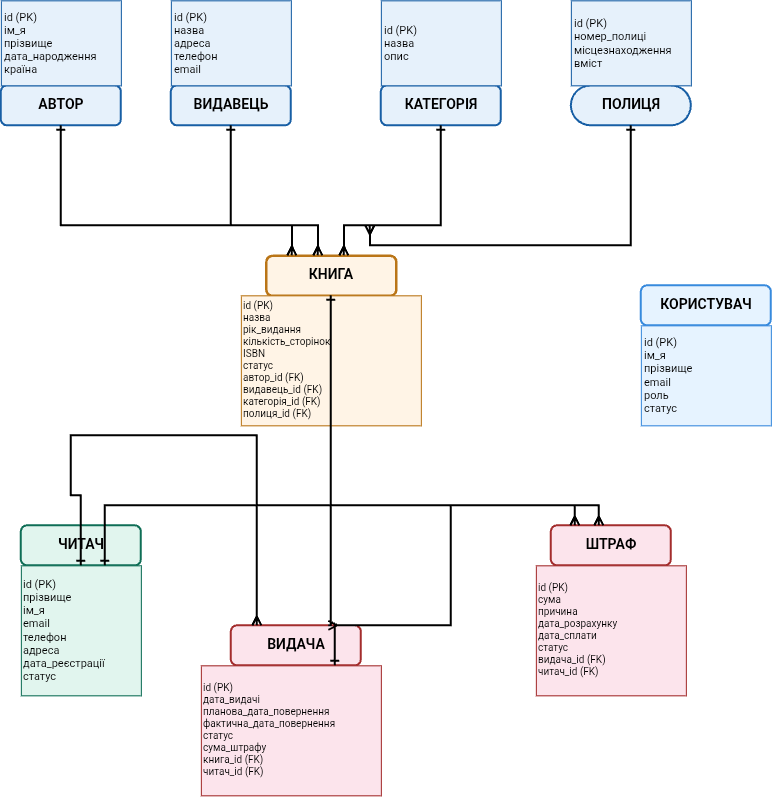

The diagram above was exported from draw.io. Its source (the exported page's mxGraphModel, read from the mxfile embedded in the PNG):
<mxGraphModel dx="720" dy="1216" grid="1" gridSize="10" guides="1" tooltips="1" connect="1" arrows="1" fold="1" page="1" pageScale="1" pageWidth="850" pageHeight="1100" math="0" shadow="0">
  <root>
    <mxCell id="0" />
    <mxCell id="1" parent="0" />
    <mxCell id="nPDFUPT4OR1QEPjyjCfF-1" parent="1" style="rounded=1;whiteSpace=wrap;html=1;fillColor=#E6F1FB;strokeColor=#185FA5;strokeWidth=2;fontSize=14;fontStyle=1" value="АВТОР" vertex="1">
      <mxGeometry height="40" width="120" x="40" y="110" as="geometry" />
    </mxCell>
    <mxCell id="nPDFUPT4OR1QEPjyjCfF-2" parent="1" style="rounded=0;whiteSpace=wrap;html=1;fillColor=#E6F1FB;strokeColor=#185FA5;strokeWidth=1;fontSize=11;align=left;spacing=3" value="id (PK)&#10;ім_я&#10;прізвище&#10;дата_народження&#10;країна" vertex="1">
      <mxGeometry height="85" width="120" x="40" y="25" as="geometry" />
    </mxCell>
    <mxCell id="nPDFUPT4OR1QEPjyjCfF-3" parent="1" style="rounded=1;whiteSpace=wrap;html=1;fillColor=#E6F1FB;strokeColor=#185FA5;strokeWidth=2;fontSize=14;fontStyle=1" value="ВИДАВЕЦЬ" vertex="1">
      <mxGeometry height="40" width="120" x="210" y="110" as="geometry" />
    </mxCell>
    <mxCell id="nPDFUPT4OR1QEPjyjCfF-4" parent="1" style="rounded=0;whiteSpace=wrap;html=1;fillColor=#E6F1FB;strokeColor=#185FA5;strokeWidth=1;fontSize=11;align=left;spacing=3" value="id (PK)&#10;назва&#10;адреса&#10;телефон&#10;email" vertex="1">
      <mxGeometry height="85" width="120" x="210" y="25" as="geometry" />
    </mxCell>
    <mxCell id="nPDFUPT4OR1QEPjyjCfF-5" parent="1" style="rounded=1;whiteSpace=wrap;html=1;fillColor=#E6F1FB;strokeColor=#185FA5;strokeWidth=2;fontSize=14;fontStyle=1" value="КАТЕГОРІЯ" vertex="1">
      <mxGeometry height="40" width="120" x="420" y="110" as="geometry" />
    </mxCell>
    <mxCell id="nPDFUPT4OR1QEPjyjCfF-6" parent="1" style="rounded=0;whiteSpace=wrap;html=1;fillColor=#E6F1FB;strokeColor=#185FA5;strokeWidth=1;fontSize=11;align=left;spacing=3" value="id (PK)&#10;назва&#10;опис" vertex="1">
      <mxGeometry height="85" width="120" x="420" y="25" as="geometry" />
    </mxCell>
    <mxCell id="nPDFUPT4OR1QEPjyjCfF-7" parent="1" style="rounded=1;whiteSpace=wrap;html=1;fillColor=#E6F1FB;strokeColor=#185FA5;strokeWidth=2;fontSize=14;fontStyle=1;arcSize=50;" value="ПОЛИЦЯ" vertex="1">
      <mxGeometry height="40" width="120" x="610" y="110" as="geometry" />
    </mxCell>
    <mxCell id="nPDFUPT4OR1QEPjyjCfF-8" parent="1" style="rounded=0;whiteSpace=wrap;html=1;fillColor=#E6F1FB;strokeColor=#185FA5;strokeWidth=1;fontSize=11;align=left;spacing=3" value="id (PK)&#10;номер_полиці&#10;місцезнаходження&#10;вміст" vertex="1">
      <mxGeometry height="85" width="120" x="610" y="25" as="geometry" />
    </mxCell>
    <mxCell id="nPDFUPT4OR1QEPjyjCfF-9" parent="1" style="rounded=1;whiteSpace=wrap;html=1;fillColor=#FFF4E6;strokeColor=#BA7517;strokeWidth=2.5;fontSize=14;fontStyle=1" value="КНИГА" vertex="1">
      <mxGeometry height="40" width="130" x="305" y="280" as="geometry" />
    </mxCell>
    <mxCell id="nPDFUPT4OR1QEPjyjCfF-10" parent="1" style="rounded=0;whiteSpace=wrap;html=1;fillColor=#FFF4E6;strokeColor=#BA7517;strokeWidth=1;fontSize=10;align=left;spacing=2" value="id (PK)&#10;назва&#10;рік_видання&#10;кількість_сторінок&#10;ISBN&#10;статус&#10;автор_id (FK)&#10;видавець_id (FK)&#10;категорія_id (FK)&#10;полиця_id (FK)" vertex="1">
      <mxGeometry height="130" width="180" x="280" y="320" as="geometry" />
    </mxCell>
    <mxCell id="nPDFUPT4OR1QEPjyjCfF-11" parent="1" style="rounded=1;whiteSpace=wrap;html=1;fillColor=#E1F5EE;strokeColor=#0F6E56;strokeWidth=2;fontSize=14;fontStyle=1" value="ЧИТАЧ" vertex="1">
      <mxGeometry height="40" width="120" x="60" y="550" as="geometry" />
    </mxCell>
    <mxCell id="nPDFUPT4OR1QEPjyjCfF-12" parent="1" style="rounded=0;whiteSpace=wrap;html=1;fillColor=#E1F5EE;strokeColor=#0F6E56;strokeWidth=1;fontSize=11;align=left;spacing=2" value="id (PK)&#10;прізвище&#10;ім_я&#10;email&#10;телефон&#10;адреса&#10;дата_реєстрації&#10;статус" vertex="1">
      <mxGeometry height="130" width="120" x="60" y="590" as="geometry" />
    </mxCell>
    <mxCell id="nPDFUPT4OR1QEPjyjCfF-13" parent="1" style="rounded=1;whiteSpace=wrap;html=1;fillColor=#FCE4EC;strokeColor=#A32D2D;strokeWidth=2;fontSize=14;fontStyle=1" value="ВИДАЧА" vertex="1">
      <mxGeometry height="40" width="130" x="270" y="650" as="geometry" />
    </mxCell>
    <mxCell id="nPDFUPT4OR1QEPjyjCfF-14" parent="1" style="rounded=0;whiteSpace=wrap;html=1;fillColor=#FCE4EC;strokeColor=#A32D2D;strokeWidth=1;fontSize=10;align=left;spacing=2" value="id (PK)&#10;дата_видачі&#10;планова_дата_повернення&#10;фактична_дата_повернення&#10;статус&#10;сума_штрафу&#10;книга_id (FK)&#10;читач_id (FK)" vertex="1">
      <mxGeometry height="130" width="180" x="240" y="690" as="geometry" />
    </mxCell>
    <mxCell id="nPDFUPT4OR1QEPjyjCfF-15" parent="1" style="rounded=1;whiteSpace=wrap;html=1;fillColor=#FCE4EC;strokeColor=#A32D2D;strokeWidth=2;fontSize=14;fontStyle=1" value="ШТРАФ" vertex="1">
      <mxGeometry height="40" width="120" x="590" y="550" as="geometry" />
    </mxCell>
    <mxCell id="nPDFUPT4OR1QEPjyjCfF-16" parent="1" style="rounded=0;whiteSpace=wrap;html=1;fillColor=#FCE4EC;strokeColor=#A32D2D;strokeWidth=1;fontSize=10;align=left;spacing=2" value="id (PK)&#10;сума&#10;причина&#10;дата_розрахунку&#10;дата_сплати&#10;статус&#10;видача_id (FK)&#10;читач_id (FK)" vertex="1">
      <mxGeometry height="130" width="150" x="575" y="590" as="geometry" />
    </mxCell>
    <mxCell id="nPDFUPT4OR1QEPjyjCfF-17" parent="1" style="rounded=1;whiteSpace=wrap;html=1;fillColor=#E6F3FF;strokeColor=#378ADD;strokeWidth=2;fontSize=14;fontStyle=1" value="КОРИСТУВАЧ" vertex="1">
      <mxGeometry height="40" width="130" x="680" y="310" as="geometry" />
    </mxCell>
    <mxCell id="nPDFUPT4OR1QEPjyjCfF-18" parent="1" style="rounded=0;whiteSpace=wrap;html=1;fillColor=#E6F3FF;strokeColor=#378ADD;strokeWidth=1;fontSize=11;align=left;spacing=3" value="id (PK)&#10;ім_я&#10;прізвище&#10;email&#10;роль&#10;статус" vertex="1">
      <mxGeometry height="100" width="130" x="680" y="350" as="geometry" />
    </mxCell>
    <mxCell id="nPDFUPT4OR1QEPjyjCfF-19" edge="1" parent="1" source="nPDFUPT4OR1QEPjyjCfF-1" style="edgeStyle=orthogonalEdgeStyle;rounded=0;orthogonalLoop=1;jettySize=auto;html=1;exitX=0.5;exitY=1;entryX=0.2;entryY=0;strokeWidth=2;endArrow=ERmany;endFill=1;startArrow=ERone;startFill=0;" target="nPDFUPT4OR1QEPjyjCfF-9">
      <mxGeometry relative="1" as="geometry">
        <Array as="points">
          <mxPoint x="110" y="250" />
          <mxPoint x="335" y="250" />
        </Array>
      </mxGeometry>
    </mxCell>
    <mxCell id="nPDFUPT4OR1QEPjyjCfF-20" edge="1" parent="1" source="nPDFUPT4OR1QEPjyjCfF-3" style="edgeStyle=orthogonalEdgeStyle;rounded=0;orthogonalLoop=1;jettySize=auto;html=1;exitX=0.5;exitY=1;entryX=0.4;entryY=0;strokeWidth=2;endArrow=ERmany;endFill=1;startArrow=ERone;startFill=0;" target="nPDFUPT4OR1QEPjyjCfF-9">
      <mxGeometry relative="1" as="geometry">
        <Array as="points">
          <mxPoint x="290" y="250" />
          <mxPoint x="350" y="250" />
        </Array>
      </mxGeometry>
    </mxCell>
    <mxCell id="nPDFUPT4OR1QEPjyjCfF-21" edge="1" parent="1" source="nPDFUPT4OR1QEPjyjCfF-5" style="edgeStyle=orthogonalEdgeStyle;rounded=0;orthogonalLoop=1;jettySize=auto;html=1;exitX=0.5;exitY=1;entryX=0.6;entryY=0;strokeWidth=2;endArrow=ERmany;endFill=1;startArrow=ERone;startFill=0;" target="nPDFUPT4OR1QEPjyjCfF-9">
      <mxGeometry relative="1" as="geometry">
        <Array as="points">
          <mxPoint x="470" y="250" />
          <mxPoint x="365" y="250" />
        </Array>
      </mxGeometry>
    </mxCell>
    <mxCell id="nPDFUPT4OR1QEPjyjCfF-22" edge="1" parent="1" source="nPDFUPT4OR1QEPjyjCfF-7" style="edgeStyle=orthogonalEdgeStyle;rounded=0;orthogonalLoop=1;jettySize=auto;html=1;exitX=0.5;exitY=1;strokeWidth=2;endArrow=ERmany;endFill=1;startArrow=ERone;startFill=0;">
      <mxGeometry relative="1" as="geometry">
        <Array as="points">
          <mxPoint x="670" y="270" />
          <mxPoint x="409" y="270" />
        </Array>
        <mxPoint x="409" y="250" as="targetPoint" />
      </mxGeometry>
    </mxCell>
    <mxCell id="nPDFUPT4OR1QEPjyjCfF-23" edge="1" parent="1" source="nPDFUPT4OR1QEPjyjCfF-9" style="edgeStyle=orthogonalEdgeStyle;rounded=0;orthogonalLoop=1;jettySize=auto;html=1;exitX=0.5;exitY=1;strokeWidth=2;endArrow=ERmany;endFill=1;startArrow=ERone;startFill=0;entryX=0.75;entryY=0;entryDx=0;entryDy=0;" target="nPDFUPT4OR1QEPjyjCfF-13">
      <mxGeometry relative="1" as="geometry">
        <Array as="points">
          <mxPoint x="370" y="650" />
        </Array>
        <mxPoint x="440" y="650" as="targetPoint" />
      </mxGeometry>
    </mxCell>
    <mxCell id="nPDFUPT4OR1QEPjyjCfF-24" edge="1" parent="1" source="nPDFUPT4OR1QEPjyjCfF-11" style="edgeStyle=orthogonalEdgeStyle;rounded=0;orthogonalLoop=1;jettySize=auto;html=1;exitX=0.5;exitY=1;entryX=0.2;entryY=0;strokeWidth=2;endArrow=ERmany;endFill=1;startArrow=ERone;startFill=0;" target="nPDFUPT4OR1QEPjyjCfF-13">
      <mxGeometry relative="1" as="geometry">
        <Array as="points">
          <mxPoint x="120" y="520" />
          <mxPoint x="110" y="520" />
          <mxPoint x="110" y="460" />
          <mxPoint x="296" y="460" />
        </Array>
      </mxGeometry>
    </mxCell>
    <mxCell id="nPDFUPT4OR1QEPjyjCfF-25" edge="1" parent="1" source="nPDFUPT4OR1QEPjyjCfF-13" style="edgeStyle=orthogonalEdgeStyle;rounded=0;orthogonalLoop=1;jettySize=auto;html=1;exitX=0.8;exitY=1;entryX=0.2;entryY=0;strokeWidth=2;endArrow=ERmany;endFill=1;startArrow=ERone;startFill=0;" target="nPDFUPT4OR1QEPjyjCfF-15">
      <mxGeometry relative="1" as="geometry">
        <Array as="points">
          <mxPoint x="374" y="650" />
          <mxPoint x="490" y="650" />
          <mxPoint x="490" y="530" />
          <mxPoint x="614" y="530" />
        </Array>
      </mxGeometry>
    </mxCell>
    <mxCell id="nPDFUPT4OR1QEPjyjCfF-26" edge="1" parent="1" source="nPDFUPT4OR1QEPjyjCfF-11" style="edgeStyle=orthogonalEdgeStyle;rounded=0;orthogonalLoop=1;jettySize=auto;html=1;exitX=0.7;exitY=1;entryX=0.4;entryY=0;strokeWidth=2;endArrow=ERmany;endFill=1;startArrow=ERone;startFill=0;" target="nPDFUPT4OR1QEPjyjCfF-15">
      <mxGeometry relative="1" as="geometry">
        <Array as="points">
          <mxPoint x="155" y="530" />
          <mxPoint x="630" y="530" />
        </Array>
      </mxGeometry>
    </mxCell>
  </root>
</mxGraphModel>